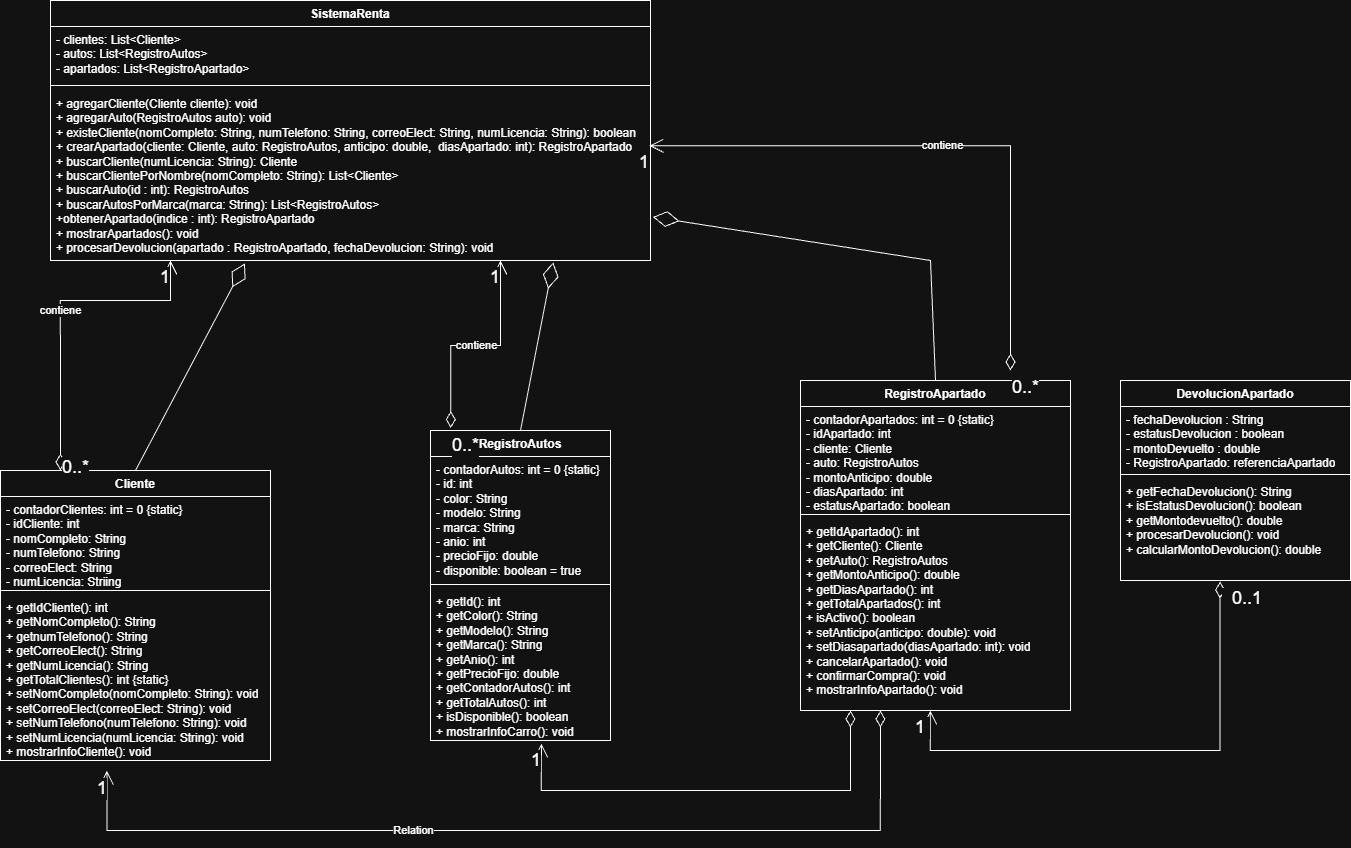

The diagram above was exported from draw.io. Its source (the exported page's mxGraphModel, read from the mxfile embedded in the PNG):
<mxGraphModel dx="2020" dy="1110" grid="1" gridSize="10" guides="1" tooltips="1" connect="1" arrows="1" fold="1" page="1" pageScale="1" pageWidth="827" pageHeight="1169" math="0" shadow="0">
  <root>
    <mxCell id="0" />
    <mxCell id="1" parent="0" />
    <mxCell id="Tu0s-9qO3dmk2pTDaQdR-1" parent="1" style="swimlane;fontStyle=1;align=center;verticalAlign=top;childLayout=stackLayout;horizontal=1;startSize=26;horizontalStack=0;resizeParent=1;resizeParentMax=0;resizeLast=0;collapsible=1;marginBottom=0;whiteSpace=wrap;html=1;" value="Cliente" vertex="1">
      <mxGeometry height="290" width="270" x="510" y="490" as="geometry" />
    </mxCell>
    <mxCell id="Tu0s-9qO3dmk2pTDaQdR-2" parent="Tu0s-9qO3dmk2pTDaQdR-1" style="text;strokeColor=none;fillColor=none;align=left;verticalAlign=top;spacingLeft=4;spacingRight=4;overflow=hidden;rotatable=0;points=[[0,0.5],[1,0.5]];portConstraint=eastwest;whiteSpace=wrap;html=1;" value="&lt;div&gt;- contadorClientes: int = 0 {static}&amp;nbsp;&lt;/div&gt;&lt;div&gt;- idCliente: int&lt;/div&gt;- nomCompleto: String&lt;div&gt;- numTelefono: String&amp;nbsp;&lt;/div&gt;&lt;div&gt;- correoElect: String&lt;/div&gt;&lt;div&gt;- numLicencia: Striing&lt;/div&gt;" vertex="1">
      <mxGeometry height="90" width="270" y="26" as="geometry" />
    </mxCell>
    <mxCell id="Tu0s-9qO3dmk2pTDaQdR-3" parent="Tu0s-9qO3dmk2pTDaQdR-1" style="line;strokeWidth=1;fillColor=none;align=left;verticalAlign=middle;spacingTop=-1;spacingLeft=3;spacingRight=3;rotatable=0;labelPosition=right;points=[];portConstraint=eastwest;strokeColor=inherit;" value="" vertex="1">
      <mxGeometry height="8" width="270" y="116" as="geometry" />
    </mxCell>
    <mxCell id="Tu0s-9qO3dmk2pTDaQdR-4" parent="Tu0s-9qO3dmk2pTDaQdR-1" style="text;strokeColor=none;fillColor=none;align=left;verticalAlign=top;spacingLeft=4;spacingRight=4;overflow=hidden;rotatable=0;points=[[0,0.5],[1,0.5]];portConstraint=eastwest;whiteSpace=wrap;html=1;" value="&lt;div&gt;+ getIdCliente(): int&lt;/div&gt;+ getNomCompleto(): String&lt;div&gt;+ getnumTelefono(): String&lt;/div&gt;&lt;div&gt;+ getCorreoElect(): String&lt;/div&gt;&lt;div&gt;+ getNumLicencia(): String&lt;/div&gt;&lt;div&gt;+ getTotalClientes(): int {static}&lt;/div&gt;&lt;div&gt;+ setNomCompleto(nomCompleto: String): void&lt;/div&gt;&lt;div&gt;+ setCorreoElect(correoElect: String): void&lt;/div&gt;&lt;div&gt;+ setNumTelefono(numTelefono: String): void&lt;/div&gt;&lt;div&gt;+ setNumLicencia(numLicencia: String): void&lt;/div&gt;&lt;div&gt;+ mostrarInfoCliente(): void&lt;/div&gt;&lt;div&gt;&lt;br&gt;&lt;/div&gt;" vertex="1">
      <mxGeometry height="166" width="270" y="124" as="geometry" />
    </mxCell>
    <mxCell id="Tu0s-9qO3dmk2pTDaQdR-5" parent="1" style="swimlane;fontStyle=1;align=center;verticalAlign=top;childLayout=stackLayout;horizontal=1;startSize=26;horizontalStack=0;resizeParent=1;resizeParentMax=0;resizeLast=0;collapsible=1;marginBottom=0;whiteSpace=wrap;html=1;" value="DevolucionApartado" vertex="1">
      <mxGeometry height="200" width="230" x="1630" y="400" as="geometry" />
    </mxCell>
    <mxCell id="Tu0s-9qO3dmk2pTDaQdR-6" parent="Tu0s-9qO3dmk2pTDaQdR-5" style="text;strokeColor=none;fillColor=none;align=left;verticalAlign=top;spacingLeft=4;spacingRight=4;overflow=hidden;rotatable=0;points=[[0,0.5],[1,0.5]];portConstraint=eastwest;whiteSpace=wrap;html=1;" value="- fechaDevolucion : String&lt;div&gt;- estatusDevolucion : boolean&lt;/div&gt;&lt;div&gt;- montoDevuelto : double&lt;/div&gt;&lt;div&gt;- RegistroApartado: referenciaApartado&lt;/div&gt;" vertex="1">
      <mxGeometry height="64" width="230" y="26" as="geometry" />
    </mxCell>
    <mxCell id="Tu0s-9qO3dmk2pTDaQdR-7" parent="Tu0s-9qO3dmk2pTDaQdR-5" style="line;strokeWidth=1;fillColor=none;align=left;verticalAlign=middle;spacingTop=-1;spacingLeft=3;spacingRight=3;rotatable=0;labelPosition=right;points=[];portConstraint=eastwest;strokeColor=inherit;" value="" vertex="1">
      <mxGeometry height="8" width="230" y="90" as="geometry" />
    </mxCell>
    <mxCell id="Tu0s-9qO3dmk2pTDaQdR-8" parent="Tu0s-9qO3dmk2pTDaQdR-5" style="text;strokeColor=none;fillColor=none;align=left;verticalAlign=top;spacingLeft=4;spacingRight=4;overflow=hidden;rotatable=0;points=[[0,0.5],[1,0.5]];portConstraint=eastwest;whiteSpace=wrap;html=1;" value="+ getFechaDevolucion(): String&lt;div&gt;+ isEstatusDevolucion(): boolean&lt;/div&gt;&lt;div&gt;+ getMontodevuelto(): double&lt;/div&gt;&lt;div&gt;+ procesarDevolucion(): void&lt;/div&gt;&lt;div&gt;+ calcularMontoDevolucion(): double&lt;/div&gt;" vertex="1">
      <mxGeometry height="102" width="230" y="98" as="geometry" />
    </mxCell>
    <mxCell id="Tu0s-9qO3dmk2pTDaQdR-9" parent="1" style="swimlane;fontStyle=1;align=center;verticalAlign=top;childLayout=stackLayout;horizontal=1;startSize=26;horizontalStack=0;resizeParent=1;resizeParentMax=0;resizeLast=0;collapsible=1;marginBottom=0;whiteSpace=wrap;html=1;" value="RegistroApartado" vertex="1">
      <mxGeometry height="330" width="270" x="1310" y="400" as="geometry" />
    </mxCell>
    <mxCell id="Tu0s-9qO3dmk2pTDaQdR-10" parent="Tu0s-9qO3dmk2pTDaQdR-9" style="text;strokeColor=none;fillColor=none;align=left;verticalAlign=top;spacingLeft=4;spacingRight=4;overflow=hidden;rotatable=0;points=[[0,0.5],[1,0.5]];portConstraint=eastwest;whiteSpace=wrap;html=1;" value="&lt;div&gt;- contadorApartados: int = 0 {static}&lt;/div&gt;&lt;div&gt;- idApartado: int&lt;/div&gt;-&lt;span style=&quot;background-color: transparent; color: light-dark(rgb(0, 0, 0), rgb(255, 255, 255));&quot;&gt;&amp;nbsp;cliente: Cliente&lt;/span&gt;&lt;div&gt;&lt;div&gt;- auto: RegistroAutos&lt;/div&gt;&lt;div&gt;- montoAnticipo: double&lt;/div&gt;&lt;div&gt;- diasApartado: int&lt;/div&gt;&lt;div&gt;- estatusApartado: boolean&lt;/div&gt;&lt;/div&gt;" vertex="1">
      <mxGeometry height="104" width="270" y="26" as="geometry" />
    </mxCell>
    <mxCell id="Tu0s-9qO3dmk2pTDaQdR-11" parent="Tu0s-9qO3dmk2pTDaQdR-9" style="line;strokeWidth=1;fillColor=none;align=left;verticalAlign=middle;spacingTop=-1;spacingLeft=3;spacingRight=3;rotatable=0;labelPosition=right;points=[];portConstraint=eastwest;strokeColor=inherit;" value="" vertex="1">
      <mxGeometry height="8" width="270" y="130" as="geometry" />
    </mxCell>
    <mxCell id="Tu0s-9qO3dmk2pTDaQdR-12" parent="Tu0s-9qO3dmk2pTDaQdR-9" style="text;strokeColor=none;fillColor=none;align=left;verticalAlign=top;spacingLeft=4;spacingRight=4;overflow=hidden;rotatable=0;points=[[0,0.5],[1,0.5]];portConstraint=eastwest;whiteSpace=wrap;html=1;" value="&lt;div&gt;+ getIdApartado(): int&lt;/div&gt;+ getCliente(): Cliente&lt;div&gt;+ getAuto(): RegistroAutos&lt;br&gt;+ getMontoAnticipo(): double&lt;/div&gt;&lt;div&gt;+ getDiasApartado(): int&lt;/div&gt;&lt;div&gt;+ getTotalApartados(): int&lt;/div&gt;&lt;div&gt;+ isActivo(): boolean&lt;/div&gt;&lt;div&gt;+ setAnticipo(anticipo: double): void&lt;/div&gt;&lt;div&gt;+ setDiasapartado(diasApartado: int): void&lt;/div&gt;&lt;div&gt;+ cancelarApartado(): void&lt;/div&gt;&lt;div&gt;+ confirmarCompra(): void&lt;br&gt;+ mostrarInfoApartado(): void&lt;/div&gt;" vertex="1">
      <mxGeometry height="192" width="270" y="138" as="geometry" />
    </mxCell>
    <mxCell id="Tu0s-9qO3dmk2pTDaQdR-13" parent="1" style="swimlane;fontStyle=1;align=center;verticalAlign=top;childLayout=stackLayout;horizontal=1;startSize=26;horizontalStack=0;resizeParent=1;resizeParentMax=0;resizeLast=0;collapsible=1;marginBottom=0;whiteSpace=wrap;html=1;" value="RegistroAutos" vertex="1">
      <mxGeometry height="310" width="180" x="940" y="450" as="geometry" />
    </mxCell>
    <mxCell id="Tu0s-9qO3dmk2pTDaQdR-14" parent="Tu0s-9qO3dmk2pTDaQdR-13" style="text;strokeColor=none;fillColor=none;align=left;verticalAlign=top;spacingLeft=4;spacingRight=4;overflow=hidden;rotatable=0;points=[[0,0.5],[1,0.5]];portConstraint=eastwest;whiteSpace=wrap;html=1;" value="&lt;div&gt;- contadorAutos: int = 0 {static}&lt;/div&gt;- id: int&lt;div&gt;- color: String&lt;/div&gt;&lt;div&gt;- modelo: String&lt;/div&gt;&lt;div&gt;- marca: String&lt;/div&gt;&lt;div&gt;- anio: int&lt;/div&gt;&lt;div&gt;- precioFijo: double&lt;/div&gt;&lt;div&gt;- disponible: boolean = true&lt;/div&gt;" vertex="1">
      <mxGeometry height="124" width="180" y="26" as="geometry" />
    </mxCell>
    <mxCell id="Tu0s-9qO3dmk2pTDaQdR-15" parent="Tu0s-9qO3dmk2pTDaQdR-13" style="line;strokeWidth=1;fillColor=none;align=left;verticalAlign=middle;spacingTop=-1;spacingLeft=3;spacingRight=3;rotatable=0;labelPosition=right;points=[];portConstraint=eastwest;strokeColor=inherit;" value="" vertex="1">
      <mxGeometry height="8" width="180" y="150" as="geometry" />
    </mxCell>
    <mxCell id="Tu0s-9qO3dmk2pTDaQdR-16" parent="Tu0s-9qO3dmk2pTDaQdR-13" style="text;strokeColor=none;fillColor=none;align=left;verticalAlign=top;spacingLeft=4;spacingRight=4;overflow=hidden;rotatable=0;points=[[0,0.5],[1,0.5]];portConstraint=eastwest;whiteSpace=wrap;html=1;" value="+ getId(): int&lt;div&gt;+ getColor(): String&lt;/div&gt;&lt;div&gt;+ getModelo(): String&lt;/div&gt;&lt;div&gt;+ getMarca(): String&lt;/div&gt;&lt;div&gt;+ getAnio(): int&lt;/div&gt;&lt;div&gt;+ getPrecioFijo: double&lt;/div&gt;&lt;div&gt;+ getContadorAutos(): int&lt;/div&gt;&lt;div&gt;+ getTotalAutos(): int&lt;/div&gt;&lt;div&gt;+ isDisponible(): boolean&lt;br&gt;&lt;div&gt;+ mostrarInfoCarro(): void&lt;/div&gt;&lt;/div&gt;" vertex="1">
      <mxGeometry height="152" width="180" y="158" as="geometry" />
    </mxCell>
    <mxCell id="Tu0s-9qO3dmk2pTDaQdR-17" parent="1" style="swimlane;fontStyle=1;align=center;verticalAlign=top;childLayout=stackLayout;horizontal=1;startSize=26;horizontalStack=0;resizeParent=1;resizeParentMax=0;resizeLast=0;collapsible=1;marginBottom=0;whiteSpace=wrap;html=1;" value="SistemaRenta" vertex="1">
      <mxGeometry height="260" width="600" x="560" y="20" as="geometry" />
    </mxCell>
    <mxCell id="Tu0s-9qO3dmk2pTDaQdR-18" parent="Tu0s-9qO3dmk2pTDaQdR-17" style="text;strokeColor=none;fillColor=none;align=left;verticalAlign=top;spacingLeft=4;spacingRight=4;overflow=hidden;rotatable=0;points=[[0,0.5],[1,0.5]];portConstraint=eastwest;whiteSpace=wrap;html=1;" value="- clientes: List&amp;lt;Cliente&amp;gt;&lt;div&gt;- autos: List&amp;lt;RegistroAutos&amp;gt;&lt;/div&gt;&lt;div&gt;- apartados: List&amp;lt;RegistroApartado&amp;gt;&lt;/div&gt;" vertex="1">
      <mxGeometry height="54" width="600" y="26" as="geometry" />
    </mxCell>
    <mxCell id="Tu0s-9qO3dmk2pTDaQdR-19" parent="Tu0s-9qO3dmk2pTDaQdR-17" style="line;strokeWidth=1;fillColor=none;align=left;verticalAlign=middle;spacingTop=-1;spacingLeft=3;spacingRight=3;rotatable=0;labelPosition=right;points=[];portConstraint=eastwest;strokeColor=inherit;" value="" vertex="1">
      <mxGeometry height="10" width="600" y="80" as="geometry" />
    </mxCell>
    <mxCell id="Tu0s-9qO3dmk2pTDaQdR-20" parent="Tu0s-9qO3dmk2pTDaQdR-17" style="text;strokeColor=none;fillColor=none;align=left;verticalAlign=top;spacingLeft=4;spacingRight=4;overflow=hidden;rotatable=0;points=[[0,0.5],[1,0.5]];portConstraint=eastwest;whiteSpace=wrap;html=1;" value="+ agregarCliente(Cliente cliente): void&lt;div&gt;+ agregarAuto(RegistroAutos auto): void&lt;/div&gt;&lt;div&gt;+ existeCliente(nomCompleto: String, numTelefono: String, correoElect: String, numLicencia: String): boolean&lt;/div&gt;&lt;div&gt;+ crearApartado(cliente: Cliente, auto: RegistroAutos, anticipo: double,&amp;nbsp; diasApartado: int): RegistroApartado&lt;/div&gt;&lt;div&gt;+ buscarCliente(numLicencia: String): Cliente&lt;/div&gt;&lt;div&gt;+ buscarClientePorNombre(nomCompleto: String): List&amp;lt;Cliente&amp;gt;&lt;/div&gt;&lt;div&gt;+ buscarAuto(id : int): RegistroAutos&lt;/div&gt;&lt;div&gt;+ buscarAutosPorMarca(marca: String): List&amp;lt;RegistroAutos&amp;gt;&lt;/div&gt;&lt;div&gt;+obtenerApartado(indice : int): RegistroApartado&lt;/div&gt;&lt;div&gt;+ mostrarApartados(): void&lt;/div&gt;&lt;div&gt;+ procesarDevolucion(apartado : RegistroApartado, fechaDevolucion: String): void&lt;/div&gt;" vertex="1">
      <mxGeometry height="170" width="600" y="90" as="geometry" />
    </mxCell>
    <mxCell id="Tu0s-9qO3dmk2pTDaQdR-22" edge="1" parent="1" source="Tu0s-9qO3dmk2pTDaQdR-1" style="endArrow=diamondThin;endFill=0;endSize=24;html=1;rounded=0;exitX=0.5;exitY=0;exitDx=0;exitDy=0;entryX=0.324;entryY=1.017;entryDx=0;entryDy=0;entryPerimeter=0;" target="Tu0s-9qO3dmk2pTDaQdR-20" value="">
      <mxGeometry relative="1" width="160" as="geometry">
        <mxPoint x="840" y="360" as="sourcePoint" />
        <mxPoint x="1000" y="360" as="targetPoint" />
      </mxGeometry>
    </mxCell>
    <mxCell id="Tu0s-9qO3dmk2pTDaQdR-23" edge="1" parent="1" source="Tu0s-9qO3dmk2pTDaQdR-13" style="endArrow=diamondThin;endFill=0;endSize=24;html=1;rounded=0;exitX=0.5;exitY=0;exitDx=0;exitDy=0;entryX=0.838;entryY=1.011;entryDx=0;entryDy=0;entryPerimeter=0;" target="Tu0s-9qO3dmk2pTDaQdR-20" value="">
      <mxGeometry relative="1" width="160" as="geometry">
        <mxPoint x="840" y="360" as="sourcePoint" />
        <mxPoint x="1000" y="360" as="targetPoint" />
      </mxGeometry>
    </mxCell>
    <mxCell id="Tu0s-9qO3dmk2pTDaQdR-24" edge="1" parent="1" source="Tu0s-9qO3dmk2pTDaQdR-9" style="endArrow=diamondThin;endFill=0;endSize=24;html=1;rounded=0;exitX=0.5;exitY=0;exitDx=0;exitDy=0;entryX=1.004;entryY=0.744;entryDx=0;entryDy=0;entryPerimeter=0;" target="Tu0s-9qO3dmk2pTDaQdR-20" value="">
      <mxGeometry relative="1" width="160" as="geometry">
        <Array as="points">
          <mxPoint x="1440" y="280" />
        </Array>
        <mxPoint x="1300" y="290" as="sourcePoint" />
        <mxPoint x="1460" y="290" as="targetPoint" />
      </mxGeometry>
    </mxCell>
    <mxCell id="Tu0s-9qO3dmk2pTDaQdR-28" edge="1" parent="1" source="Tu0s-9qO3dmk2pTDaQdR-1" style="endArrow=open;html=1;endSize=12;startArrow=diamondThin;startSize=14;startFill=0;edgeStyle=orthogonalEdgeStyle;rounded=0;entryX=0.2;entryY=1;entryDx=0;entryDy=0;entryPerimeter=0;exitX=0.222;exitY=0;exitDx=0;exitDy=0;exitPerimeter=0;" target="Tu0s-9qO3dmk2pTDaQdR-20" value="contiene">
      <mxGeometry relative="1" as="geometry">
        <Array as="points">
          <mxPoint x="570" y="320" />
          <mxPoint x="680" y="320" />
        </Array>
        <mxPoint x="680" y="440" as="sourcePoint" />
        <mxPoint x="680" y="350" as="targetPoint" />
      </mxGeometry>
    </mxCell>
    <mxCell id="Tu0s-9qO3dmk2pTDaQdR-29" connectable="0" parent="Tu0s-9qO3dmk2pTDaQdR-28" style="edgeLabel;resizable=0;html=1;align=left;verticalAlign=top;" value="&lt;font style=&quot;font-size: 18px;&quot;&gt;0..*&lt;/font&gt;" vertex="1">
      <mxGeometry relative="1" x="-1" as="geometry">
        <mxPoint y="-20" as="offset" />
      </mxGeometry>
    </mxCell>
    <mxCell id="Tu0s-9qO3dmk2pTDaQdR-30" connectable="0" parent="Tu0s-9qO3dmk2pTDaQdR-28" style="edgeLabel;resizable=0;html=1;align=right;verticalAlign=top;" value="&lt;font style=&quot;font-size: 18px;&quot;&gt;1&lt;/font&gt;" vertex="1">
      <mxGeometry relative="1" x="1" as="geometry" />
    </mxCell>
    <mxCell id="Tu0s-9qO3dmk2pTDaQdR-31" edge="1" parent="1" source="Tu0s-9qO3dmk2pTDaQdR-13" style="endArrow=open;html=1;endSize=12;startArrow=diamondThin;startSize=14;startFill=0;edgeStyle=orthogonalEdgeStyle;rounded=0;entryX=0.75;entryY=1;entryDx=0;entryDy=0;entryPerimeter=0;exitX=0.113;exitY=-0.008;exitDx=0;exitDy=0;exitPerimeter=0;" target="Tu0s-9qO3dmk2pTDaQdR-20" value="contiene">
      <mxGeometry relative="1" as="geometry">
        <mxPoint x="1010" y="460" as="sourcePoint" />
        <mxPoint x="1010" y="330" as="targetPoint" />
      </mxGeometry>
    </mxCell>
    <mxCell id="Tu0s-9qO3dmk2pTDaQdR-32" connectable="0" parent="Tu0s-9qO3dmk2pTDaQdR-31" style="edgeLabel;resizable=0;html=1;align=left;verticalAlign=top;" value="&lt;font style=&quot;font-size: 18px;&quot;&gt;0..*&lt;/font&gt;" vertex="1">
      <mxGeometry relative="1" x="-1" as="geometry" />
    </mxCell>
    <mxCell id="Tu0s-9qO3dmk2pTDaQdR-33" connectable="0" parent="Tu0s-9qO3dmk2pTDaQdR-31" style="edgeLabel;resizable=0;html=1;align=right;verticalAlign=top;" value="&lt;font style=&quot;font-size: 18px;&quot;&gt;1&lt;/font&gt;" vertex="1">
      <mxGeometry relative="1" x="1" as="geometry" />
    </mxCell>
    <mxCell id="Tu0s-9qO3dmk2pTDaQdR-34" edge="1" parent="1" style="endArrow=open;html=1;endSize=12;startArrow=diamondThin;startSize=14;startFill=0;edgeStyle=orthogonalEdgeStyle;rounded=0;entryX=0.998;entryY=0.325;entryDx=0;entryDy=0;entryPerimeter=0;" target="Tu0s-9qO3dmk2pTDaQdR-20" value="contiene">
      <mxGeometry relative="1" as="geometry">
        <mxPoint x="1520" y="390" as="sourcePoint" />
        <mxPoint x="1340" y="350" as="targetPoint" />
      </mxGeometry>
    </mxCell>
    <mxCell id="Tu0s-9qO3dmk2pTDaQdR-35" connectable="0" parent="Tu0s-9qO3dmk2pTDaQdR-34" style="edgeLabel;resizable=0;html=1;align=left;verticalAlign=top;" value="&lt;font style=&quot;font-size: 18px;&quot;&gt;0..*&lt;/font&gt;" vertex="1">
      <mxGeometry relative="1" x="-1" as="geometry" />
    </mxCell>
    <mxCell id="Tu0s-9qO3dmk2pTDaQdR-36" connectable="0" parent="Tu0s-9qO3dmk2pTDaQdR-34" style="edgeLabel;resizable=0;html=1;align=right;verticalAlign=top;" value="&lt;font style=&quot;font-size: 18px;&quot;&gt;1&lt;/font&gt;" vertex="1">
      <mxGeometry relative="1" x="1" as="geometry" />
    </mxCell>
    <mxCell id="Tu0s-9qO3dmk2pTDaQdR-37" edge="1" parent="1" source="Tu0s-9qO3dmk2pTDaQdR-8" style="endArrow=open;html=1;endSize=12;startArrow=diamondThin;startSize=14;startFill=0;edgeStyle=orthogonalEdgeStyle;rounded=0;exitX=0.433;exitY=1.01;exitDx=0;exitDy=0;exitPerimeter=0;entryX=0.481;entryY=1;entryDx=0;entryDy=0;entryPerimeter=0;" target="Tu0s-9qO3dmk2pTDaQdR-12" value="">
      <mxGeometry relative="1" x="-0.0189" y="-20" as="geometry">
        <mxPoint as="offset" />
        <Array as="points">
          <mxPoint x="1730" y="770" />
          <mxPoint x="1440" y="770" />
        </Array>
        <mxPoint x="430.04999999999995" y="717.9779999999998" as="sourcePoint" />
        <mxPoint x="1440" y="770" as="targetPoint" />
      </mxGeometry>
    </mxCell>
    <mxCell id="Tu0s-9qO3dmk2pTDaQdR-38" connectable="0" parent="Tu0s-9qO3dmk2pTDaQdR-37" style="edgeLabel;resizable=0;html=1;align=left;verticalAlign=top;" value="&lt;span style=&quot;font-size: 18px;&quot;&gt;&amp;nbsp; 0..1&lt;/span&gt;" vertex="1">
      <mxGeometry relative="1" x="-1" as="geometry" />
    </mxCell>
    <mxCell id="Tu0s-9qO3dmk2pTDaQdR-39" connectable="0" parent="Tu0s-9qO3dmk2pTDaQdR-37" style="edgeLabel;resizable=0;html=1;align=right;verticalAlign=top;" value="&lt;font style=&quot;font-size: 18px;&quot;&gt;1&amp;nbsp;&lt;/font&gt;" vertex="1">
      <mxGeometry relative="1" x="1" as="geometry" />
    </mxCell>
    <mxCell id="Tu0s-9qO3dmk2pTDaQdR-41" edge="1" parent="1" source="Tu0s-9qO3dmk2pTDaQdR-12" style="endArrow=open;html=1;endSize=12;startArrow=diamondThin;startSize=14;startFill=0;edgeStyle=orthogonalEdgeStyle;rounded=0;entryX=0.394;entryY=1;entryDx=0;entryDy=0;entryPerimeter=0;exitX=0.296;exitY=1;exitDx=0;exitDy=0;exitPerimeter=0;" value="Relation">
      <mxGeometry relative="1" x="0.2307" as="geometry">
        <mxPoint as="offset" />
        <Array as="points">
          <mxPoint x="1390" y="850" />
          <mxPoint x="616" y="850" />
        </Array>
        <mxPoint x="1379.9299999999998" y="740" as="sourcePoint" />
        <mxPoint x="616.3799999999999" y="790" as="targetPoint" />
      </mxGeometry>
    </mxCell>
    <mxCell id="Tu0s-9qO3dmk2pTDaQdR-43" connectable="0" parent="Tu0s-9qO3dmk2pTDaQdR-41" style="edgeLabel;resizable=0;html=1;align=right;verticalAlign=top;" value="&lt;font style=&quot;font-size: 18px;&quot;&gt;1&lt;/font&gt;" vertex="1">
      <mxGeometry relative="1" x="1" as="geometry" />
    </mxCell>
    <mxCell id="Tu0s-9qO3dmk2pTDaQdR-46" edge="1" parent="1" source="Tu0s-9qO3dmk2pTDaQdR-12" style="endArrow=open;html=1;endSize=12;startArrow=diamondThin;startSize=14;startFill=0;edgeStyle=orthogonalEdgeStyle;rounded=0;exitX=0.185;exitY=1;exitDx=0;exitDy=0;exitPerimeter=0;entryX=0.616;entryY=1.019;entryDx=0;entryDy=0;entryPerimeter=0;" target="Tu0s-9qO3dmk2pTDaQdR-16" value="">
      <mxGeometry relative="1" as="geometry">
        <Array as="points">
          <mxPoint x="1360" y="810" />
          <mxPoint x="1051" y="810" />
        </Array>
        <mxPoint x="1360" y="680" as="sourcePoint" />
        <mxPoint x="1050" y="790" as="targetPoint" />
      </mxGeometry>
    </mxCell>
    <mxCell id="Tu0s-9qO3dmk2pTDaQdR-48" connectable="0" parent="Tu0s-9qO3dmk2pTDaQdR-46" style="edgeLabel;resizable=0;html=1;align=right;verticalAlign=top;" value="&lt;font style=&quot;font-size: 18px;&quot;&gt;1&lt;/font&gt;" vertex="1">
      <mxGeometry relative="1" x="1" as="geometry" />
    </mxCell>
  </root>
</mxGraphModel>